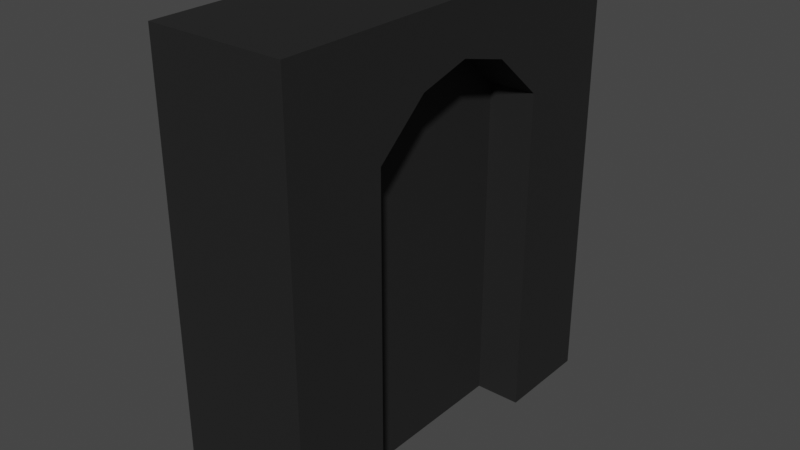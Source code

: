 # Source: door.blend  (saved by Blender 3.2.14; exported with 4.5.12 LTS)
import bpy
from mathutils import Matrix  # noqa: F401  (used for matrix-valued properties, if any)

bpy.ops.wm.read_factory_settings(use_empty=True)
scene = bpy.context.scene
scene.name = 'Scene'

# ---- collections
col_collection = bpy.data.collections.new('Collection'); scene.collection.children.link(col_collection)

# ---- materials (node trees are filled in below, after node groups)
mat_material = bpy.data.materials.new('Material')
mat_material.alpha_threshold = 0.0
mat_material.use_transparent_shadow = False
mat_material.line_color = (0.0, 0.0, 0.0, 1.0)

# ---- material node trees
mat_material.use_nodes = True; mat_material.node_tree.nodes.clear()
_N = mat_material.node_tree.nodes; _L = mat_material.node_tree.links
n0 = _N.new('ShaderNodeOutputMaterial'); n0.name = 'Material Output'; n0.location = (300, 300)
n1 = _N.new('ShaderNodeBsdfPrincipled'); n1.name = 'Principled BSDF'; n1.location = (10, 300)
n1.distribution = 'GGX'
n1.subsurface_method = 'RANDOM_WALK_SKIN'
n1.inputs[0].default_value = (0.01109, 0.01109, 0.01109, 1.0)
n1.inputs[2].default_value = 0.7312
n1.inputs[3].default_value = 1.45
n1.inputs[27].default_value = (0.0, 0.0, 0.0, 1.0)
n1.inputs[28].default_value = 1.0
_L.new(n1.outputs[0], n0.inputs[0])
n0.is_active_output = True

# ---- world
world_world = bpy.data.worlds.new('World'); scene.world = world_world
world_world.use_nodes = True; world_world.node_tree.nodes.clear()
_N = world_world.node_tree.nodes; _L = world_world.node_tree.links
n0 = _N.new('ShaderNodeOutputWorld'); n0.name = 'World Output'; n0.location = (300, 300)
n1 = _N.new('ShaderNodeBackground'); n1.name = 'Background'; n1.location = (10, 300)
n1.inputs[0].default_value = (0.05088, 0.05088, 0.05088, 1.0)
_L.new(n1.outputs[0], n0.inputs[0])
n0.is_active_output = True
world_world.color = (0.05088, 0.05088, 0.05088)
world_world.use_sun_shadow = False
world_world.sun_shadow_jitter_overblur = 0.0

# ---- meshes
me_cube = bpy.data.meshes.new('Cube')
me_cube.from_pydata([(0.5, 1.5, 3.3), (0.5, 1.5, 0.0), (0.5, -1.5, 3.3), (0.5, -1.5, 0.0), (-0.5, 1.5, 3.3), (-0.5, 1.5, 0.0), (-0.5, -1.5, 3.3), (-0.5, -1.5, 0.0), (-0.5, 0.7683, 0.0), (-0.5, -0.7683, 0.0), (0.5, 0.7683, 3.3), (0.5, -0.7683, 3.3), (-0.5, -0.7683, 3.3), (-0.5, 0.7683, 3.3), (0.5, -0.7683, 0.0), (0.5, 0.7683, 0.0), (0.5, 1.5, 2.481), (-0.5, -1.5, 2.481), (0.5, -1.5, 2.481), (-0.5, 1.5, 2.481), (0.5, 0.7683, 2.481), (0.5, -0.7683, 2.481), (-0.5, -0.7683, 2.481), (-0.5, 0.7683, 2.481), (0.5, 0.0, 3.3), (-0.5, 0.0, 3.3), (-0.5, 0.0, 2.916), (0.5, 0.0, 2.916), (-0.5, 0.3842, 3.3), (-0.5, 0.3842, 2.814), (0.5, 0.3842, 3.3), (0.5, 0.3842, 2.814), (0.5, -0.3842, 3.3), (0.5, -0.3842, 2.814), (-0.5, -0.3842, 3.3), (-0.5, -0.3842, 2.814)], [], [(11, 12, 6, 2), (18, 2, 6, 17), (23, 13, 4, 19), (9, 14, 3, 7), (21, 11, 2, 18), (19, 4, 0, 16), (16, 0, 10, 20), (33, 32, 11, 21), (5, 1, 15, 8), (23, 8, 15, 20), (17, 6, 12, 22), (29, 28, 13, 23), (0, 4, 13, 10), (32, 34, 12, 11), (22, 21, 14, 9), (7, 17, 22, 9), (33, 21, 22, 35), (1, 16, 20, 15), (5, 19, 16, 1), (14, 21, 18, 3), (8, 23, 19, 5), (3, 18, 17, 7), (31, 27, 26, 29), (30, 28, 25, 24), (35, 34, 25, 26), (31, 30, 24, 27), (20, 10, 30, 31), (10, 13, 28, 30), (20, 31, 29, 23), (26, 25, 28, 29), (22, 12, 34, 35), (27, 33, 35, 26), (24, 25, 34, 32), (27, 24, 32, 33)])
_uv = me_cube.uv_layers.new(name='UVMap')
_uv.uv.foreach_set('vector', [0.625, 0.6667, 0.875, 0.6667, 0.875, 0.75, 0.625, 0.75, 0.5832, 0.75, 0.625, 0.75, 0.625, 1.0, 0.5832, 1.0, 0.5832, 0.1667, 0.625, 0.1667, 0.625, 0.25, 0.5832, 0.25, 0.375, 0.08333, 0.375, 0.6667, 0.375, 0.75, 0.375, 1.0, 0.5832, 0.6667, 0.625, 0.6667, 0.625, 0.75, 0.5832, 0.75, 0.5832, 0.25, 0.625, 0.25, 0.625, 0.5, 0.5832, 0.5, 0.5832, 0.5, 0.625, 0.5, 0.625, 0.5833, 0.5832, 0.5833, 0.5832, 0.6458, 0.625, 0.6458, 0.625, 0.6667, 0.5832, 0.6667, 0.375, 0.25, 0.375, 0.5, 0.375, 0.5833, 0.375, 0.1667, 0.5832, 0.1667, 0.375, 0.1667, 0.375, 0.5833, 0.5832, 0.5833, 0.5832, 0.0, 0.625, 0.0, 0.625, 0.08333, 0.5832, 0.08333, 0.5832, 0.1458, 0.625, 0.1458, 0.625, 0.1667, 0.5832, 0.1667, 0.625, 0.5, 0.875, 0.5, 0.875, 0.5833, 0.625, 0.5833, 0.625, 0.6458, 0.875, 0.6458, 0.875, 0.6667, 0.625, 0.6667, 0.5832, 0.08333, 0.5832, 0.6667, 0.375, 0.6667, 0.375, 0.08333, 0.375, 0.0, 0.5832, 0.0, 0.5832, 0.08333, 0.375, 0.08333, 0.5832, 0.6458, 0.5832, 0.6667, 0.5832, 0.08333, 0.5832, 0.1042, 0.375, 0.5, 0.5832, 0.5, 0.5832, 0.5833, 0.375, 0.5833, 0.375, 0.25, 0.5832, 0.25, 0.5832, 0.5, 0.375, 0.5, 0.375, 0.6667, 0.5832, 0.6667, 0.5832, 0.75, 0.375, 0.75, 0.375, 0.1667, 0.5832, 0.1667, 0.5832, 0.25, 0.375, 0.25, 0.375, 0.75, 0.5832, 0.75, 0.5832, 1.0, 0.375, 1.0, 0.5832, 0.6042, 0.5832, 0.625, 0.5832, 0.125, 0.5832, 0.1458, 0.625, 0.6042, 0.875, 0.6042, 0.875, 0.625, 0.625, 0.625, 0.5832, 0.1042, 0.625, 0.1042, 0.625, 0.125, 0.5832, 0.125, 0.5832, 0.6042, 0.625, 0.6042, 0.625, 0.625, 0.5832, 0.625, 0.5832, 0.5833, 0.625, 0.5833, 0.625, 0.6042, 0.5832, 0.6042, 0.625, 0.5833, 0.875, 0.5833, 0.875, 0.6042, 0.625, 0.6042, 0.5832, 0.5833, 0.5832, 0.6042, 0.5832, 0.1458, 0.5832, 0.1667, 0.5832, 0.125, 0.625, 0.125, 0.625, 0.1458, 0.5832, 0.1458, 0.5832, 0.08333, 0.625, 0.08333, 0.625, 0.1042, 0.5832, 0.1042, 0.5832, 0.625, 0.5832, 0.6458, 0.5832, 0.1042, 0.5832, 0.125, 0.625, 0.625, 0.875, 0.625, 0.875, 0.6458, 0.625, 0.6458, 0.5832, 0.625, 0.625, 0.625, 0.625, 0.6458, 0.5832, 0.6458])
me_cube.materials.append(mat_material)
me_cube.use_mirror_vertex_groups = False
me_cube.update()
me_cube_001 = bpy.data.meshes.new('Cube.001')
me_cube_001.from_pydata([(-0.1574, -0.9843, 0.0), (-0.1574, -0.9843, 3.041), (-0.1574, 0.9843, 0.0), (-0.1574, 0.9843, 3.041), (0.1574, -0.9843, 0.0), (0.1574, -0.9843, 3.041), (0.1574, 0.9843, 0.0), (0.1574, 0.9843, 3.041)], [], [(0, 1, 3, 2), (2, 3, 7, 6), (6, 7, 5, 4), (4, 5, 1, 0), (2, 6, 4, 0), (7, 3, 1, 5)])
_uv = me_cube_001.uv_layers.new(name='UVMap')
_uv.uv.foreach_set('vector', [0.375, 0.0, 0.625, 0.0, 0.625, 0.25, 0.375, 0.25, 0.375, 0.25, 0.625, 0.25, 0.625, 0.5, 0.375, 0.5, 0.375, 0.5, 0.625, 0.5, 0.625, 0.75, 0.375, 0.75, 0.375, 0.75, 0.625, 0.75, 0.625, 1.0, 0.375, 1.0, 0.125, 0.5, 0.375, 0.5, 0.375, 0.75, 0.125, 0.75, 0.625, 0.5, 0.875, 0.5, 0.875, 0.75, 0.625, 0.75])
me_cube_001.materials.append(mat_material)
me_cube_001.use_mirror_vertex_groups = False
me_cube_001.update()

# ---- objects
ob_frame = bpy.data.objects.new('Frame', me_cube)
ob_door = bpy.data.objects.new('Door', me_cube_001)

# ---- transforms, parenting, visibility, modifiers, constraints
ob_frame.location = (0.0, 0.0, 0.0)
ob_frame.lock_rotations_4d = False
ob_frame.empty_display_type = 'ARROWS'
ob_frame.lineart.crease_threshold = 0.0
ob_door.location = (0.0, 0.0, 0.0)
ob_door.lock_rotations_4d = False
ob_door.empty_display_type = 'ARROWS'
ob_door.lineart.crease_threshold = 0.0

# ---- collection membership
col_collection.objects.link(ob_frame)
col_collection.objects.link(ob_door)

# ---- scene / render settings (as saved in the file)
scene.frame_start = 1; scene.frame_end = 200; scene.frame_set(200)
scene.render.engine = 'BLENDER_EEVEE_NEXT'
scene.cycles.sampling_pattern = 'TABULATED_SOBOL'
scene.cycles.use_light_tree = False
scene.view_settings.view_transform = 'Filmic'
bpy.context.view_layer.update()

# ---- added for rendering (the .blend has no active camera and no usable light): camera, sun
cam_auto = bpy.data.cameras.new('AutoCamera')
cam_auto.lens = 50.0
cam_auto.sensor_width = 36.0
cam_auto.clip_end = 1000.0
ob_auto_camera = bpy.data.objects.new('AutoCamera', cam_auto)
scene.collection.objects.link(ob_auto_camera)
ob_auto_camera.location = (4.22879, -5.07455, 5.03303)
ob_auto_camera.rotation_euler = (1.09748, -7.21219e-08, 0.694738)
scene.camera = ob_auto_camera
light_auto_sun = bpy.data.lights.new('AutoSun', 'SUN')
light_auto_sun.energy = 3.0
light_auto_sun.angle = 0.0523599
ob_auto_sun = bpy.data.objects.new('AutoSun', light_auto_sun)
scene.collection.objects.link(ob_auto_sun)
ob_auto_sun.rotation_euler = (0.872665, 0.174533, 0.523599)
bpy.context.view_layer.update()
